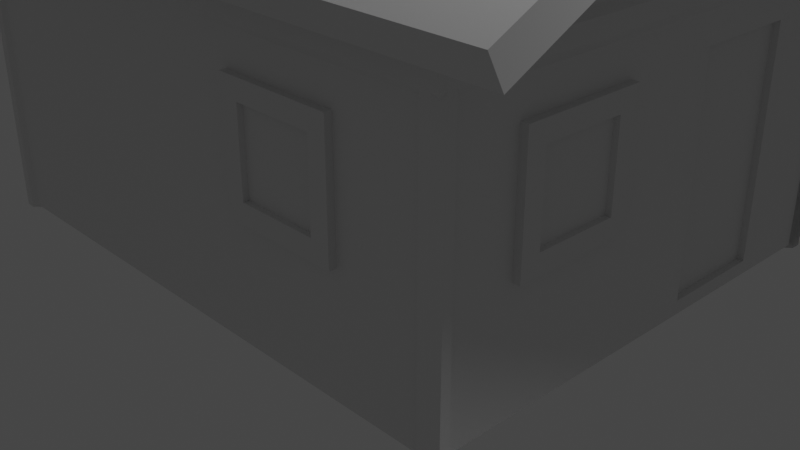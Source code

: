 # Source: huette.blend  (saved by Blender 2.80.75; exported with 4.5.12 LTS)
import bpy
from mathutils import Matrix  # noqa: F401  (used for matrix-valued properties, if any)

bpy.ops.wm.read_factory_settings(use_empty=True)
scene = bpy.context.scene
scene.name = 'Scene'

# ---- collections
col_collection = bpy.data.collections.new('Collection'); scene.collection.children.link(col_collection)

# ---- materials (node trees are filled in below, after node groups)
mat_material = bpy.data.materials.new('Material')
mat_material.alpha_threshold = 0.0
mat_material.use_transparent_shadow = False
mat_material.line_color = (0.0, 0.0, 0.0, 1.0)

# ---- material node trees
mat_material.use_nodes = True; mat_material.node_tree.nodes.clear()
_N = mat_material.node_tree.nodes; _L = mat_material.node_tree.links
n0 = _N.new('ShaderNodeOutputMaterial'); n0.name = 'Material Output'; n0.location = (300, 300)
n1 = _N.new('ShaderNodeBsdfPrincipled'); n1.name = 'Principled BSDF'; n1.location = (10, 300)
n1.distribution = 'GGX'
n1.subsurface_method = 'BURLEY'
n1.inputs[2].default_value = 0.4
n1.inputs[3].default_value = 1.45
n1.inputs[27].default_value = (0.0, 0.0, 0.0, 1.0)
n1.inputs[28].default_value = 1.0
_L.new(n1.outputs[0], n0.inputs[0])
n0.is_active_output = True

# ---- world
world_world = bpy.data.worlds.new('World'); scene.world = world_world
world_world.use_nodes = True; world_world.node_tree.nodes.clear()
_N = world_world.node_tree.nodes; _L = world_world.node_tree.links
n0 = _N.new('ShaderNodeOutputWorld'); n0.name = 'World Output'; n0.location = (300, 300)
n1 = _N.new('ShaderNodeBackground'); n1.name = 'Background'; n1.location = (10, 300)
n1.inputs[0].default_value = (0.05088, 0.05088, 0.05088, 1.0)
_L.new(n1.outputs[0], n0.inputs[0])
n0.is_active_output = True
world_world.color = (0.05088, 0.05088, 0.05088)
world_world.use_sun_shadow = False
world_world.sun_shadow_jitter_overblur = 0.0

# ---- cameras
cam_camera = bpy.data.cameras.new('Camera')
cam_camera.clip_end = 100.0
cam_camera.ortho_scale = 7.314

# ---- lights
light_light = bpy.data.lights.new('Light', 'POINT')
light_light.transmission_factor = 0.0
light_light.energy = 1000.0
light_light.shadow_soft_size = 0.1
light_light.shadow_maximum_resolution = 0.006
light_light.use_absolute_resolution = True

# ---- meshes
me_cube = bpy.data.meshes.new('Cube')
me_cube.from_pydata([(3.0, 2.5, 2.0), (3.0, 2.5, -1.0), (3.0, -2.5, 2.0), (3.0, -2.5, -1.0), (-3.0, 2.5, 2.0), (-3.0, 2.5, -1.0), (-3.0, -2.5, 2.0), (-3.0, -2.5, -1.0), (3.0, 0.0, 3.313), (-3.0, 0.0, 3.313), (3.0, 0.0, 2.0), (-3.0, 0.0, 2.0), (3.837, -2.88, 2.038), (-3.837, -2.88, 2.038), (3.837, 0.0, 3.503), (-3.837, 0.0, 3.503), (-3.837, 2.88, 2.038), (3.837, 2.88, 2.038), (3.0, 2.5, 1.684), (3.0, -2.5, 1.684), (-3.0, -2.5, 1.684), (-3.0, 2.5, 1.684), (3.0, 2.5, 1.505), (3.0, -2.5, 1.505), (-3.0, -2.5, 1.505), (-3.0, 2.5, 1.505), (3.045, 2.55, 1.759), (3.045, 2.55, 1.925), (3.045, -2.55, 1.759), (3.045, -2.55, 1.925), (-3.045, -2.55, 1.759), (-3.045, -2.55, 1.925), (-3.045, 2.55, 1.759), (-3.045, 2.55, 1.925), (3.0, 1.657, -1.0), (3.0, 1.657, 1.505), (3.0, 0.3387, 1.505), (3.0, 0.3387, -1.0), (2.985, 1.527, -0.8788), (2.985, 1.527, 1.384), (2.985, 0.4695, 1.384), (2.985, 0.4695, -0.8788), (2.918, 1.527, -0.8788), (2.918, 1.527, 1.384), (2.918, 0.4695, 1.384), (2.918, 0.4695, -0.8788), (3.837, 3.017, 2.304), (-3.837, 3.017, 2.304), (-3.837, 0.0, 3.802), (3.837, 0.0, 3.802), (-3.837, -3.017, 2.304), (3.837, -3.017, 2.304), (2.872, 2.544, -1.031), (2.872, 2.544, 1.799), (2.968, 2.543, -1.031), (2.968, 2.543, 1.799), (3.036, 2.474, -1.031), (3.036, 2.474, 1.799), (3.035, 2.378, -1.031), (3.035, 2.378, 1.799), (2.966, 2.31, -1.031), (2.966, 2.31, 1.799), (2.803, 2.476, -1.031), (2.803, 2.476, 1.799), (2.872, 2.544, -1.031), (2.872, 2.544, 1.799), (2.968, 2.543, -1.031), (2.968, 2.543, 1.799), (3.036, 2.474, -1.031), (3.036, 2.474, 1.799), (3.035, 2.378, -1.031), (3.035, 2.378, 1.799), (2.966, 2.31, -1.031), (2.966, 2.31, 1.799), (2.803, 2.476, -1.031), (2.803, 2.476, 1.799), (2.872, -2.543, -1.031), (2.872, -2.543, 1.799), (2.968, -2.542, -1.031), (2.968, -2.542, 1.799), (3.036, -2.473, -1.031), (3.036, -2.473, 1.799), (3.035, -2.377, -1.031), (3.035, -2.377, 1.799), (2.966, -2.309, -1.031), (2.966, -2.309, 1.799), (2.803, -2.475, -1.031), (2.803, -2.475, 1.799), (-3.034, 2.375, -1.031), (-3.034, 2.375, 1.799), (-3.033, 2.472, -1.031), (-3.033, 2.472, 1.799), (-2.965, 2.539, -1.031), (-2.965, 2.539, 1.799), (-2.868, 2.538, -1.031), (-2.868, 2.538, 1.799), (-2.801, 2.47, -1.031), (-2.801, 2.47, 1.799), (-2.967, 2.307, -1.031), (-2.967, 2.307, 1.799), (-2.871, -2.538, -1.031), (-2.871, -2.538, 1.799), (-2.967, -2.537, -1.031), (-2.967, -2.537, 1.799), (-3.034, -2.469, -1.031), (-3.034, -2.469, 1.799), (-3.034, -2.372, -1.031), (-3.034, -2.372, 1.799), (-2.965, -2.305, -1.031), (-2.965, -2.305, 1.799), (-2.802, -2.471, -1.031), (-2.802, -2.471, 1.799)], [], [(8, 0, 17, 14), (20, 19, 28, 30), (10, 8, 2), (36, 37, 41, 40), (11, 9, 4), (30, 31, 33, 32), (4, 0, 27, 33), (6, 9, 11), (18, 21, 32, 26), (0, 8, 10), (6, 2, 12, 13), (16, 15, 48, 47), (14, 17, 46, 49), (4, 9, 15, 16), (2, 8, 14, 12), (9, 6, 13, 15), (0, 4, 16, 17), (23, 19, 20, 24), (25, 21, 18, 22), (5, 25, 22, 1), (3, 23, 24, 7), (24, 20, 21, 25, 5, 7), (32, 33, 27, 26), (10, 2, 29, 27, 0), (28, 29, 31, 30), (20, 30, 32, 21), (23, 36, 35, 22, 18, 19), (2, 6, 31, 29), (26, 27, 29, 28), (6, 11, 4, 33, 31), (19, 18, 26, 28), (35, 34, 1, 22), (40, 41, 45, 44), (35, 36, 40, 39), (34, 35, 39, 38), (37, 34, 38, 41), (44, 45, 42, 43), (39, 40, 44, 43), (41, 38, 42, 45), (38, 39, 43, 42), (15, 13, 50, 48), (13, 12, 51, 50), (48, 49, 46, 47), (51, 49, 48, 50), (12, 14, 49, 51), (17, 16, 47, 46), (52, 53, 55, 54), (54, 55, 57, 56), (56, 57, 59, 58), (58, 59, 61, 60), (62, 63, 53, 52), (64, 65, 67, 66), (66, 67, 69, 68), (68, 69, 71, 70), (70, 71, 73, 72), (74, 75, 65, 64), (76, 77, 79, 78), (78, 79, 81, 80), (80, 81, 83, 82), (82, 83, 85, 84), (86, 87, 77, 76), (88, 89, 91, 90), (90, 91, 93, 92), (92, 93, 95, 94), (94, 95, 97, 96), (98, 99, 89, 88), (100, 101, 103, 102), (102, 103, 105, 104), (104, 105, 107, 106), (106, 107, 109, 108), (110, 111, 101, 100), (36, 23, 3, 37)])
_uv = me_cube.uv_layers.new(name='UVMap')
_uv.uv.foreach_set('vector', [0.9335, 0.2113, 0.9525, 0.3956, 0.8983, 0.4223, 0.8772, 0.2113, 0.9769, 0.397, 0.9769, 0.003367, 0.9828, 0.0003971, 0.9828, 0.4, 0.4154, 0.7849, 0.3292, 0.7849, 0.4154, 0.6208, 0.5171, 0.19, 0.6837, 0.1898, 0.6753, 0.1987, 0.5254, 0.1987, 0.5024, 0.7849, 0.4162, 0.7849, 0.5024, 0.6208, 0.5321, 0.6208, 0.543, 0.6208, 0.543, 0.9555, 0.5321, 0.9555, 0.9761, 0.003367, 0.9761, 0.397, 0.9701, 0.4, 0.9701, 0.000397, 0.5024, 0.9489, 0.4162, 0.7849, 0.5024, 0.7849, 0.9533, 0.397, 0.9533, 0.003367, 0.9592, 0.000397, 0.9592, 0.4, 0.4154, 0.9489, 0.3292, 0.7849, 0.4154, 0.7849, 0.9058, 0.8925, 0.9058, 0.4989, 0.9309, 0.4439, 0.9309, 0.9474, 0.905, 0.4529, 0.8089, 0.6419, 0.7893, 0.6419, 0.8876, 0.4439, 0.7041, 0.1983, 0.8002, 0.3872, 0.7828, 0.3962, 0.6845, 0.1983, 0.8764, 0.02703, 0.8573, 0.2113, 0.801, 0.2113, 0.8222, 0.000397, 0.9525, 0.02703, 0.9335, 0.2113, 0.8772, 0.2113, 0.8983, 0.000397, 0.8573, 0.2113, 0.8764, 0.3956, 0.8222, 0.4223, 0.801, 0.2113, 0.9317, 0.8925, 0.9317, 0.4989, 0.9567, 0.4439, 0.9567, 0.9474, 0.394, 0.6083, 0.394, 0.62, 0.000397, 0.62, 0.000397, 0.6083, 0.3948, 0.4557, 0.3948, 0.4439, 0.7885, 0.4439, 0.7885, 0.4557, 0.3948, 0.62, 0.3948, 0.4557, 0.7885, 0.4557, 0.7885, 0.62, 0.394, 0.4439, 0.394, 0.6083, 0.000397, 0.6083, 0.000397, 0.4439, 0.3284, 0.7852, 0.3284, 0.7969, 0.000397, 0.7969, 0.000397, 0.7852, 0.000397, 0.6208, 0.3284, 0.6208, 0.9592, 0.000397, 0.9701, 0.000397, 0.9701, 0.4, 0.9592, 0.4, 0.5255, 0.7882, 0.5255, 0.9522, 0.5198, 0.9555, 0.5198, 0.6208, 0.5255, 0.6241, 0.9828, 0.0003971, 0.9937, 0.000397, 0.9937, 0.4, 0.9828, 0.4, 0.5263, 0.6241, 0.5321, 0.6208, 0.5321, 0.9555, 0.5263, 0.9522, 0.5167, 0.000634, 0.5171, 0.19, 0.5173, 0.2787, 0.5172, 0.3346, 0.5054, 0.3347, 0.5047, 0.000397, 0.9996, 0.003367, 0.9996, 0.397, 0.9937, 0.4, 0.9937, 0.000397, 0.5089, 0.6208, 0.5198, 0.6208, 0.5198, 0.9555, 0.5089, 0.9555, 0.5487, 0.6241, 0.5487, 0.7882, 0.5487, 0.9522, 0.543, 0.9555, 0.543, 0.6208, 0.5031, 0.9522, 0.5031, 0.6241, 0.5089, 0.6208, 0.5089, 0.9555, 0.5173, 0.2787, 0.6833, 0.2794, 0.6832, 0.3354, 0.5172, 0.3346, 0.5254, 0.1987, 0.6753, 0.1987, 0.673, 0.2008, 0.5277, 0.2007, 0.5173, 0.2787, 0.5171, 0.19, 0.5254, 0.1987, 0.5255, 0.27, 0.6833, 0.2794, 0.5173, 0.2787, 0.5255, 0.27, 0.6751, 0.2705, 0.6837, 0.1898, 0.6833, 0.2794, 0.6751, 0.2705, 0.6753, 0.1987, 0.5277, 0.2007, 0.673, 0.2008, 0.6728, 0.2684, 0.5278, 0.268, 0.5255, 0.27, 0.5254, 0.1987, 0.5277, 0.2007, 0.5278, 0.268, 0.6753, 0.1987, 0.6751, 0.2705, 0.6728, 0.2684, 0.673, 0.2008, 0.6751, 0.2705, 0.5255, 0.27, 0.5278, 0.268, 0.6728, 0.2684, 0.8089, 0.6419, 0.905, 0.8308, 0.8876, 0.8398, 0.7893, 0.6419, 0.9771, 0.4439, 0.9771, 0.9474, 0.9575, 0.9474, 0.9575, 0.4439, 0.000397, 0.0003971, 0.5039, 0.000397, 0.5039, 0.2214, 0.000397, 0.2214, 0.5039, 0.2222, 0.5039, 0.4432, 0.000397, 0.4432, 0.000397, 0.2222, 0.8002, 0.009368, 0.7041, 0.1983, 0.6845, 0.1983, 0.7828, 0.000397, 0.9779, 0.9474, 0.9779, 0.4439, 0.9976, 0.4439, 0.9976, 0.9474, 0.6904, 0.4368, 0.5047, 0.4368, 0.5047, 0.4305, 0.6904, 0.4305, 0.6904, 0.4305, 0.5047, 0.4305, 0.5047, 0.4242, 0.6904, 0.4242, 0.6904, 0.4242, 0.5047, 0.4242, 0.5047, 0.4179, 0.6904, 0.4179, 0.6904, 0.4179, 0.5047, 0.4179, 0.5047, 0.4115, 0.6904, 0.4115, 0.6904, 0.4432, 0.5047, 0.4432, 0.5047, 0.4368, 0.6904, 0.4368, 0.5495, 0.692, 0.7352, 0.692, 0.7352, 0.6983, 0.5495, 0.6983, 0.5495, 0.6983, 0.7352, 0.6983, 0.7352, 0.7046, 0.5495, 0.7046, 0.5495, 0.7046, 0.7352, 0.7046, 0.7352, 0.7109, 0.5495, 0.7109, 0.5495, 0.7109, 0.7352, 0.7109, 0.7352, 0.7173, 0.5495, 0.7173, 0.5495, 0.6856, 0.7352, 0.6856, 0.7352, 0.692, 0.5495, 0.692, 0.7352, 0.6461, 0.5495, 0.6461, 0.5495, 0.6398, 0.7352, 0.6398, 0.7352, 0.6398, 0.5495, 0.6398, 0.5495, 0.6335, 0.7352, 0.6335, 0.7352, 0.6335, 0.5495, 0.6335, 0.5495, 0.6272, 0.7352, 0.6272, 0.7352, 0.6272, 0.5495, 0.6272, 0.5495, 0.6208, 0.7352, 0.6208, 0.7352, 0.6524, 0.5495, 0.6524, 0.5495, 0.6461, 0.7352, 0.6461, 0.7352, 0.7433, 0.5495, 0.7433, 0.5495, 0.737, 0.7352, 0.737, 0.7352, 0.737, 0.5495, 0.737, 0.5495, 0.7307, 0.7352, 0.7307, 0.7352, 0.7307, 0.5495, 0.7307, 0.5495, 0.7244, 0.7352, 0.7244, 0.7352, 0.7244, 0.5495, 0.7244, 0.5495, 0.718, 0.7352, 0.718, 0.7352, 0.7497, 0.5495, 0.7497, 0.5495, 0.7433, 0.7352, 0.7433, 0.7352, 0.6785, 0.5495, 0.6785, 0.5495, 0.6722, 0.7352, 0.6722, 0.7352, 0.6722, 0.5495, 0.6722, 0.5495, 0.6659, 0.7352, 0.6659, 0.7352, 0.6659, 0.5495, 0.6659, 0.5495, 0.6596, 0.7352, 0.6596, 0.7352, 0.6596, 0.5495, 0.6596, 0.5495, 0.6532, 0.7352, 0.6532, 0.7352, 0.6848, 0.5495, 0.6848, 0.5495, 0.6785, 0.7352, 0.6785, 0.5171, 0.19, 0.5167, 0.000634, 0.6837, 0.000634, 0.6837, 0.1898])
me_cube.materials.append(mat_material)
me_cube.use_remesh_preserve_volume = False
me_cube.use_remesh_preserve_attributes = False
me_cube.use_mirror_vertex_groups = False
me_cube.update()
me_cube_002 = bpy.data.meshes.new('Cube.002')
me_cube_002.from_pydata([(0.6674, -1.547, 0.1926), (0.6674, -0.7469, 0.1926), (1.467, -1.547, 0.1926), (1.467, -0.7469, 0.1926), (0.8147, -1.4, 2.302), (0.6674, -1.547, 2.14), (0.8147, -0.8941, 2.302), (0.6674, -0.7469, 2.14), (1.32, -1.4, 2.302), (1.467, -1.547, 2.14), (1.32, -0.8941, 2.302), (1.467, -0.7469, 2.14)], [], [(3, 11, 9, 2), (0, 5, 7, 1), (1, 7, 11, 3), (4, 6, 7, 5), (6, 10, 11, 7), (10, 8, 9, 11), (8, 4, 5, 9), (2, 9, 5, 0)])
_uv = me_cube_002.uv_layers.new(name='UVMap')
_uv.uv.foreach_set('vector', [0.375, 0.5, 0.6184, 0.5, 0.6184, 0.75, 0.375, 0.75, 0.375, 0.0, 0.6184, 0.0, 0.6184, 0.25, 0.375, 0.25, 0.375, 0.25, 0.6184, 0.25, 0.6184, 0.5, 0.375, 0.5, 0.8585, 0.7335, 0.8585, 0.5165, 0.875, 0.5, 0.875, 0.75, 0.8585, 0.5165, 0.6415, 0.5165, 0.625, 0.5, 0.875, 0.5, 0.6415, 0.5165, 0.6415, 0.7335, 0.6184, 0.75, 0.6184, 0.5, 0.6415, 0.7335, 0.8585, 0.7335, 0.875, 0.75, 0.625, 0.75, 0.375, 0.75, 0.6184, 0.75, 0.6184, 1.0, 0.375, 1.0])
me_cube_002.use_remesh_preserve_volume = False
me_cube_002.use_remesh_preserve_attributes = False
me_cube_002.use_mirror_vertex_groups = False
me_cube_002.update()
me_cube_003 = bpy.data.meshes.new('Cube.003')
me_cube_003.from_pydata([(4.896, -7.987, -0.9519), (4.896, -7.987, 0.2465), (4.896, -6.789, -0.9519), (4.896, -6.789, 0.2465), (4.993, -7.792, -0.757), (4.993, -7.792, 0.05165), (4.993, -6.984, -0.757), (4.993, -6.984, 0.05165), (4.996, -6.789, 0.2465), (4.996, -6.789, -0.9519), (4.996, -7.987, -0.9519), (4.996, -7.987, 0.2465), (4.937, -6.984, 0.05165), (4.937, -6.984, -0.757), (4.937, -7.792, -0.757), (4.937, -7.792, 0.05165)], [], [(2, 3, 8, 9), (7, 5, 15, 12), (10, 11, 1, 0), (2, 9, 10, 0), (8, 3, 1, 11), (7, 6, 9, 8), (6, 4, 10, 9), (5, 7, 8, 11), (4, 5, 11, 10), (13, 12, 15, 14), (6, 7, 12, 13), (5, 4, 14, 15), (4, 6, 13, 14)])
_uv = me_cube_003.uv_layers.new(name='UVMap')
_uv.uv.foreach_set('vector', [0.375, 0.25, 0.625, 0.25, 0.625, 0.5, 0.375, 0.5, 0.5933, 0.5317, 0.5933, 0.7183, 0.5933, 0.7183, 0.5933, 0.5317, 0.375, 0.75, 0.625, 0.75, 0.625, 1.0, 0.375, 1.0, 0.125, 0.5, 0.375, 0.5, 0.375, 0.75, 0.125, 0.75, 0.625, 0.5, 0.875, 0.5, 0.875, 0.75, 0.625, 0.75, 0.5933, 0.5317, 0.4067, 0.5317, 0.375, 0.5, 0.625, 0.5, 0.4067, 0.5317, 0.4067, 0.7183, 0.375, 0.75, 0.375, 0.5, 0.5933, 0.7183, 0.5933, 0.5317, 0.625, 0.5, 0.625, 0.75, 0.4067, 0.7183, 0.5933, 0.7183, 0.625, 0.75, 0.375, 0.75, 0.4067, 0.5317, 0.5933, 0.5317, 0.5933, 0.7183, 0.4067, 0.7183, 0.4067, 0.5317, 0.5933, 0.5317, 0.5933, 0.5317, 0.4067, 0.5317, 0.5933, 0.7183, 0.4067, 0.7183, 0.4067, 0.7183, 0.5933, 0.7183, 0.4067, 0.7183, 0.4067, 0.5317, 0.4067, 0.5317, 0.4067, 0.7183])
me_cube_003.use_remesh_preserve_volume = False
me_cube_003.use_remesh_preserve_attributes = False
me_cube_003.use_mirror_vertex_groups = False
me_cube_003.update()
me_cube_008 = bpy.data.meshes.new('Cube.008')
me_cube_008.from_pydata([(4.05, -3.777, -0.9519), (4.05, -3.777, 0.2465), (2.852, -3.777, -0.9519), (2.852, -3.777, 0.2465), (3.855, -3.679, -0.757), (3.855, -3.679, 0.05165), (3.047, -3.679, -0.757), (3.047, -3.679, 0.05165), (2.852, -3.676, 0.2465), (2.852, -3.676, -0.9519), (4.05, -3.676, -0.9519), (4.05, -3.676, 0.2465), (3.047, -3.736, 0.05165), (3.047, -3.736, -0.757), (3.855, -3.736, -0.757), (3.855, -3.736, 0.05165)], [], [(2, 3, 8, 9), (7, 5, 15, 12), (10, 11, 1, 0), (2, 9, 10, 0), (8, 3, 1, 11), (7, 6, 9, 8), (6, 4, 10, 9), (5, 7, 8, 11), (4, 5, 11, 10), (13, 12, 15, 14), (6, 7, 12, 13), (5, 4, 14, 15), (4, 6, 13, 14)])
_uv = me_cube_008.uv_layers.new(name='UVMap')
_uv.uv.foreach_set('vector', [0.375, 0.25, 0.625, 0.25, 0.625, 0.5, 0.375, 0.5, 0.5933, 0.5317, 0.5933, 0.7183, 0.5933, 0.7183, 0.5933, 0.5317, 0.375, 0.75, 0.625, 0.75, 0.625, 1.0, 0.375, 1.0, 0.125, 0.5, 0.375, 0.5, 0.375, 0.75, 0.125, 0.75, 0.625, 0.5, 0.875, 0.5, 0.875, 0.75, 0.625, 0.75, 0.5933, 0.5317, 0.4067, 0.5317, 0.375, 0.5, 0.625, 0.5, 0.4067, 0.5317, 0.4067, 0.7183, 0.375, 0.75, 0.375, 0.5, 0.5933, 0.7183, 0.5933, 0.5317, 0.625, 0.5, 0.625, 0.75, 0.4067, 0.7183, 0.5933, 0.7183, 0.625, 0.75, 0.375, 0.75, 0.4067, 0.5317, 0.5933, 0.5317, 0.5933, 0.7183, 0.4067, 0.7183, 0.4067, 0.5317, 0.5933, 0.5317, 0.5933, 0.5317, 0.4067, 0.5317, 0.5933, 0.7183, 0.4067, 0.7183, 0.4067, 0.7183, 0.5933, 0.7183, 0.4067, 0.7183, 0.4067, 0.5317, 0.4067, 0.5317, 0.4067, 0.7183])
me_cube_008.use_remesh_preserve_volume = False
me_cube_008.use_remesh_preserve_attributes = False
me_cube_008.use_mirror_vertex_groups = False
me_cube_008.update()
me_cube_009 = bpy.data.meshes.new('Cube.009')
me_cube_009.from_pydata([(2.73, -8.71, -0.9519), (2.73, -8.71, 0.2465), (3.928, -8.71, -0.9519), (3.928, -8.71, 0.2465), (2.925, -8.807, -0.757), (2.925, -8.807, 0.05165), (3.733, -8.807, -0.757), (3.733, -8.807, 0.05165), (3.928, -8.81, 0.2465), (3.928, -8.81, -0.9519), (2.73, -8.81, -0.9519), (2.73, -8.81, 0.2465), (3.733, -8.751, 0.05165), (3.733, -8.751, -0.757), (2.925, -8.751, -0.757), (2.925, -8.751, 0.05165)], [], [(2, 3, 8, 9), (7, 5, 15, 12), (10, 11, 1, 0), (2, 9, 10, 0), (8, 3, 1, 11), (7, 6, 9, 8), (6, 4, 10, 9), (5, 7, 8, 11), (4, 5, 11, 10), (13, 12, 15, 14), (6, 7, 12, 13), (5, 4, 14, 15), (4, 6, 13, 14)])
_uv = me_cube_009.uv_layers.new(name='UVMap')
_uv.uv.foreach_set('vector', [0.375, 0.25, 0.625, 0.25, 0.625, 0.5, 0.375, 0.5, 0.5933, 0.5317, 0.5933, 0.7183, 0.5933, 0.7183, 0.5933, 0.5317, 0.375, 0.75, 0.625, 0.75, 0.625, 1.0, 0.375, 1.0, 0.125, 0.5, 0.375, 0.5, 0.375, 0.75, 0.125, 0.75, 0.625, 0.5, 0.875, 0.5, 0.875, 0.75, 0.625, 0.75, 0.5933, 0.5317, 0.4067, 0.5317, 0.375, 0.5, 0.625, 0.5, 0.4067, 0.5317, 0.4067, 0.7183, 0.375, 0.75, 0.375, 0.5, 0.5933, 0.7183, 0.5933, 0.5317, 0.625, 0.5, 0.625, 0.75, 0.4067, 0.7183, 0.5933, 0.7183, 0.625, 0.75, 0.375, 0.75, 0.4067, 0.5317, 0.5933, 0.5317, 0.5933, 0.7183, 0.4067, 0.7183, 0.4067, 0.5317, 0.5933, 0.5317, 0.5933, 0.5317, 0.4067, 0.5317, 0.5933, 0.7183, 0.4067, 0.7183, 0.4067, 0.7183, 0.5933, 0.7183, 0.4067, 0.7183, 0.4067, 0.5317, 0.4067, 0.5317, 0.4067, 0.7183])
me_cube_009.use_remesh_preserve_volume = False
me_cube_009.use_remesh_preserve_attributes = False
me_cube_009.use_mirror_vertex_groups = False
me_cube_009.update()

# ---- objects
ob_huette = bpy.data.objects.new('Huette', me_cube)
ob_light = bpy.data.objects.new('Light', light_light)
ob_camera = bpy.data.objects.new('Camera', cam_camera)
ob_schornstein = bpy.data.objects.new('Schornstein', me_cube_002)
ob_fenster = bpy.data.objects.new('Fenster', me_cube_003)
ob_fenster_rechts = bpy.data.objects.new('Fenster Rechts', me_cube_008)
ob_fenster_links = bpy.data.objects.new('Fenster Links', me_cube_009)

# ---- transforms, parenting, visibility, modifiers, constraints
ob_huette.location = (0.0, 0.0, 1.0)
ob_huette.lock_rotations_4d = False
ob_huette.empty_display_type = 'ARROWS'
ob_huette.lineart.crease_threshold = 0.0
ob_light.location = (4.076, 1.005, 5.904)
ob_light.rotation_euler = (0.6503, 0.05522, 1.866)
ob_light.lock_rotations_4d = False
ob_light.empty_display_type = 'ARROWS'
ob_light.color = (0.0, 0.0, 0.0, 0.0)
ob_light.lineart.crease_threshold = 0.0
ob_camera.location = (7.359, -6.926, 4.958)
ob_camera.rotation_euler = (1.109, 0.0, 0.8149)
ob_camera.lock_rotations_4d = False
ob_camera.empty_display_type = 'ARROWS'
ob_camera.color = (0.0, 0.0, 0.0, 0.0)
ob_camera.display_type = 'WIRE'
ob_camera.lineart.crease_threshold = 0.0
ob_schornstein.location = (-3.0, -0.2143, 2.975)
ob_schornstein.lineart.crease_threshold = 0.0
ob_fenster.location = (-1.921, 6.239, 2.115)
ob_fenster.lineart.crease_threshold = 0.0
ob_fenster_rechts.location = (-1.921, 6.239, 2.115)
ob_fenster_rechts.lineart.crease_threshold = 0.0
ob_fenster_links.location = (-1.921, 6.239, 2.115)
ob_fenster_links.lineart.crease_threshold = 0.0

# ---- collection membership
col_collection.objects.link(ob_huette)
col_collection.objects.link(ob_light)
col_collection.objects.link(ob_camera)
col_collection.objects.link(ob_schornstein)
col_collection.objects.link(ob_fenster)
col_collection.objects.link(ob_fenster_rechts)
col_collection.objects.link(ob_fenster_links)

# ---- scene / render settings (as saved in the file)
scene.camera = ob_camera
scene.frame_start = 1; scene.frame_end = 250; scene.frame_set(60)
scene.render.engine = 'BLENDER_EEVEE_NEXT'
scene.cycles.use_denoising = False
scene.cycles.samples = 128
scene.cycles.sampling_pattern = 'TABULATED_SOBOL'
scene.cycles.use_adaptive_sampling = False
scene.cycles.use_light_tree = False
scene.view_settings.view_transform = 'Filmic'
bpy.context.view_layer.update()

